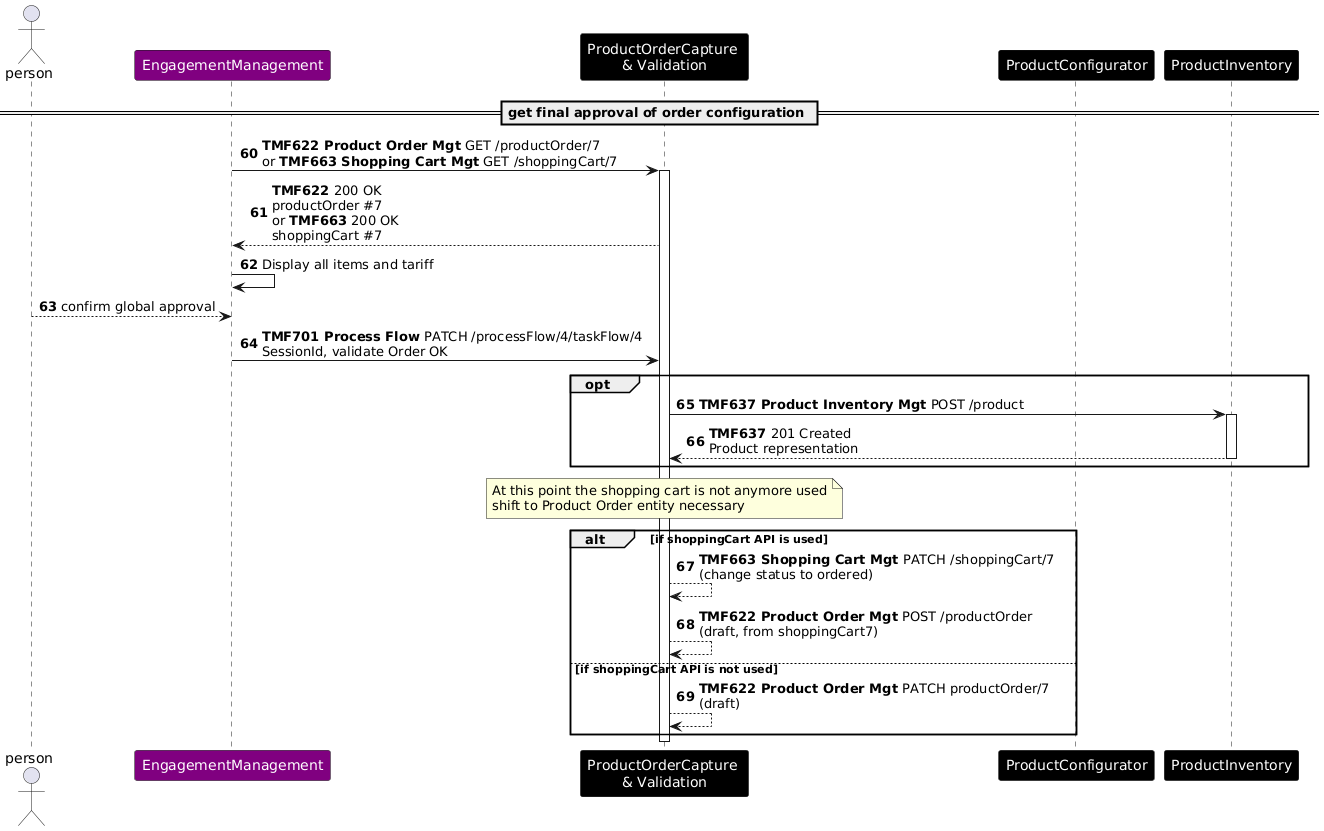

The diagram above was rendered by PlantUML. Its source (embedded in the PNG):
@startuml
skinparam ParticipantFontColor automatic
autonumber 60
actor person
participant EngagementManagement as EM #Purple
participant "ProductOrderCapture \n& Validation" as POCV #Black
participant ProductConfigurator as PConf #Black
participant ProductInventory as PI #Black
== get final approval of order configuration ==
EM -> POCV : **TMF622 Product Order Mgt** GET /productOrder/7\nor **TMF663 Shopping Cart Mgt** GET /shoppingCart/7
activate POCV
POCV--> EM : **TMF622** 200 OK\nproductOrder #7 \nor **TMF663** 200 OK\nshoppingCart #7
EM->EM : Display all items and tariff
person--> EM :  confirm global approval
EM -> POCV : **TMF701 Process Flow** PATCH /processFlow/4/taskFlow/4\nSessionId, validate Order OK
opt
POCV -> PI : **TMF637 Product Inventory Mgt** POST /product
activate PI
PI --> POCV : **TMF637** 201 Created\nProduct representation
deactivate PI
end
Note over POCV : At this point the shopping cart is not anymore used\nshift to Product Order entity necessary
alt if shoppingCart API is used
POCV --> POCV : **TMF663 Shopping Cart Mgt** PATCH /shoppingCart/7\n(change status to ordered)
POCV --> POCV : **TMF622 Product Order Mgt** POST /productOrder\n(draft, from shoppingCart7)
else if shoppingCart API is not used
POCV --> POCV : **TMF622 Product Order Mgt** PATCH productOrder/7\n(draft)
end
deactivate POCV
deactivate EM    
@enduml